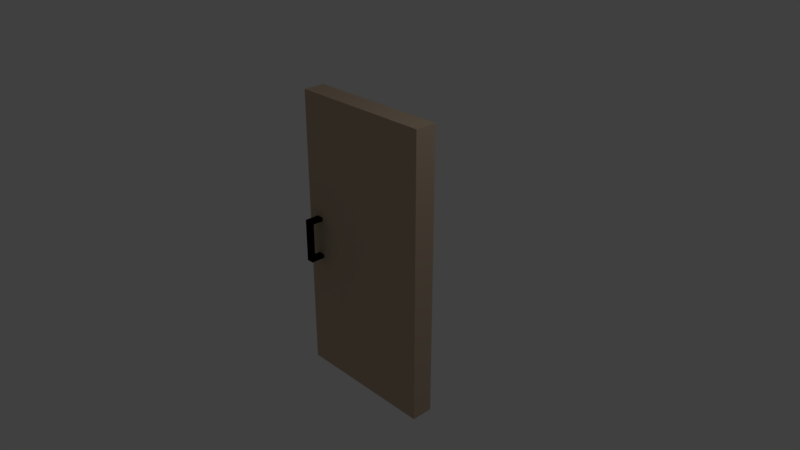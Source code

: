 # Source: door2.blend  (saved by Blender 2.78.0; exported with 4.5.12 LTS)
import bpy
from mathutils import Matrix  # noqa: F401  (used for matrix-valued properties, if any)

bpy.ops.wm.read_factory_settings(use_empty=True)
scene = bpy.context.scene
scene.name = 'Scene'

# ---- collections
col_collection_1 = bpy.data.collections.new('Collection 1'); scene.collection.children.link(col_collection_1)

# ---- materials (node trees are filled in below, after node groups)
mat_doormaterial = bpy.data.materials.new('DoorMaterial')
mat_doormaterial.alpha_threshold = 0.0
mat_doormaterial.use_transparent_shadow = False
mat_doormaterial.diffuse_color = (0.5596, 0.4284, 0.3104, 1.0)
mat_doormaterial.roughness = 0.5
mat_doormaterial.specular_intensity = 0.2323
mat_doormaterial.line_color = (0.0, 0.0, 0.0, 1.0)
mat_sonjabimaterial = bpy.data.materials.new('SonjabiMaterial')
mat_sonjabimaterial.alpha_threshold = 0.0
mat_sonjabimaterial.use_transparent_shadow = False
mat_sonjabimaterial.diffuse_color = (0.0, 0.0, 0.0, 1.0)
mat_sonjabimaterial.roughness = 0.5

# ---- material node trees

# ---- world
world_world = bpy.data.worlds.new('World'); scene.world = world_world
world_world.color = (0.05088, 0.05088, 0.05088)
world_world.use_sun_shadow = False
world_world.sun_shadow_jitter_overblur = 0.0
world_world.cycles.sampling_method = 'MANUAL'

# ---- cameras
cam_camera = bpy.data.cameras.new('Camera')
cam_camera.clip_end = 100.0
cam_camera.lens = 35.0
cam_camera.sensor_width = 32.0
cam_camera.sensor_height = 18.0
cam_camera.ortho_scale = 7.314
cam_camera.dof.focus_distance = 0.0
cam_camera.dof.aperture_fstop = 128.0

# ---- lights
light_lamp = bpy.data.lights.new('Lamp', 'POINT')
light_lamp.transmission_factor = 0.0
light_lamp.cutoff_distance = 30.0
light_lamp.energy = 100.0
light_lamp.shadow_buffer_clip_start = 1.001
light_lamp.shadow_soft_size = 0.1
light_lamp.shadow_maximum_resolution = 0.006
light_lamp.use_absolute_resolution = True

# ---- meshes
me_cube = bpy.data.meshes.new('Cube')
me_cube.from_pydata([(0.0, 0.75, 0.0), (0.0, -0.75, 0.0), (-2.0, -0.75, 0.0), (-2.0, 0.75, 0.0), (4.768e-07, 0.75, 2.0), (-6.557e-07, -0.75, 2.0), (-2.0, -0.75, 2.0), (-2.0, 0.75, 2.0)], [], [(0, 1, 2, 3), (4, 7, 6, 5), (0, 4, 5, 1), (1, 5, 6, 2), (2, 6, 7, 3), (4, 0, 3, 7)])
me_cube.materials.append(mat_doormaterial)
me_cube.use_remesh_preserve_volume = False
me_cube.use_remesh_preserve_attributes = False
me_cube.use_mirror_vertex_groups = False
me_cube.update()
me_cube_002 = bpy.data.meshes.new('Cube.002')
me_cube_002.from_pydata([(-1.0, -0.875, -1.0), (-1.0, -0.75, -0.8333), (-1.0, 0.75, -0.8333), (-1.0, 0.75, 0.8333), (-1.0, 0.875, 1.0), (-1.0, 0.875, -1.0), (-1.0, -0.875, 1.0), (-1.0, -0.75, 0.8333), (1.0, 0.875, -1.0), (1.0, -0.875, -1.0), (1.0, -0.875, 1.0), (1.0, 0.875, 1.0), (1.0, -0.75, -0.8333), (1.0, -0.75, 0.8333), (1.0, 0.75, 0.8333), (1.0, 0.75, -0.8333)], [], [(0, 1, 2, 3, 4, 5), (0, 6, 4, 3, 7, 1), (5, 8, 9, 0), (9, 10, 6, 0), (11, 4, 6, 10), (5, 4, 11, 8), (9, 12, 13, 14, 11, 10), (9, 8, 11, 14, 15, 12), (2, 15, 14, 3), (2, 1, 12, 15), (14, 13, 7, 3), (12, 1, 7, 13)])
me_cube_002.materials.append(mat_sonjabimaterial)
me_cube_002.use_remesh_preserve_volume = False
me_cube_002.use_remesh_preserve_attributes = False
me_cube_002.use_mirror_vertex_groups = False
me_cube_002.update()

# ---- objects
ob_door = bpy.data.objects.new('Door', me_cube)
ob_son_jabi = bpy.data.objects.new('Son Jabi', me_cube_002)
ob_lamp = bpy.data.objects.new('Lamp', light_lamp)
ob_camera = bpy.data.objects.new('Camera', cam_camera)

# ---- transforms, parenting, visibility, modifiers, constraints
ob_door.location = (1.0, -6.054e-09, -2.0)
ob_door.scale = (1.0, 0.2, 2.0)
ob_door.lock_rotations_4d = False
ob_door.empty_display_type = 'ARROWS'
ob_door.lineart.crease_threshold = 0.0
ob_son_jabi.parent = ob_door
ob_son_jabi.matrix_parent_inverse = Matrix(((1.0, 0.0, 0.0, -1.0), (0.0, 5.0, 0.0, 3.027e-08), (0.0, 0.0, 0.5, 1.0), (0.0, 0.0, 0.0, 1.0)))
ob_son_jabi.location = (-0.8, 0.0, 0.0)
ob_son_jabi.scale = (0.05, 0.4, 0.3)
ob_son_jabi.lineart.crease_threshold = 0.0
ob_lamp.location = (4.076, 1.005, 5.904)
ob_lamp.rotation_euler = (0.6503, 0.05522, 1.866)
ob_lamp.lock_rotations_4d = False
ob_lamp.empty_display_type = 'ARROWS'
ob_lamp.color = (0.0, 0.0, 0.0, 0.0)
ob_lamp.lineart.crease_threshold = 0.0
ob_camera.location = (7.481, -6.508, 5.344)
ob_camera.rotation_euler = (1.109, 0.0, 0.8149)
ob_camera.lock_rotations_4d = False
ob_camera.empty_display_type = 'ARROWS'
ob_camera.color = (0.0, 0.0, 0.0, 0.0)
ob_camera.display_type = 'WIRE'
ob_camera.lineart.crease_threshold = 0.0

# ---- collection membership
col_collection_1.objects.link(ob_door)
col_collection_1.objects.link(ob_son_jabi)
col_collection_1.objects.link(ob_lamp)
col_collection_1.objects.link(ob_camera)

# ---- scene / render settings (as saved in the file)
scene.camera = ob_camera
scene.frame_start = 1; scene.frame_end = 30; scene.frame_set(0)
scene.render.engine = 'BLENDER_EEVEE_NEXT'
scene.render.resolution_percentage = 50
scene.render.dither_intensity = 0.0
scene.cycles.use_denoising = False
scene.cycles.samples = 128
scene.cycles.sampling_pattern = 'TABULATED_SOBOL'
scene.cycles.light_sampling_threshold = 0.0
scene.cycles.use_adaptive_sampling = False
scene.cycles.use_light_tree = False
scene.cycles.blur_glossy = 0.0
scene.cycles.sample_clamp_indirect = 0.0
scene.view_settings.view_transform = 'Standard'
bpy.context.view_layer.update()
